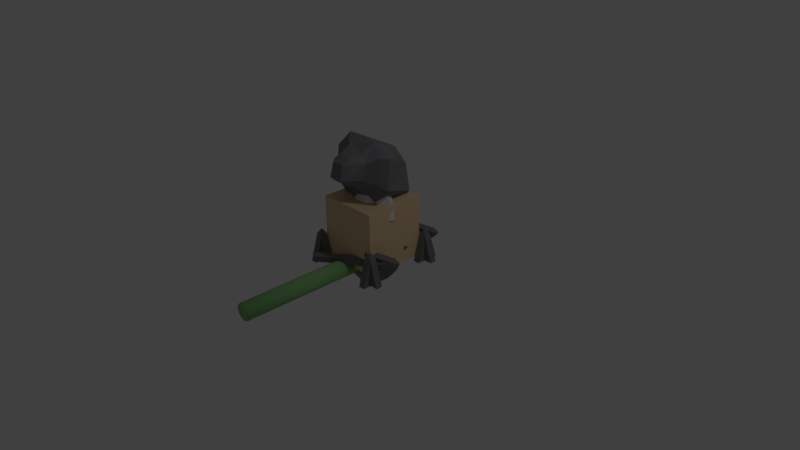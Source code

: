# Source: EditorItems.blend  (saved by Blender 2.77.0; exported with 4.5.12 LTS)
import bpy
from mathutils import Matrix  # noqa: F401  (used for matrix-valued properties, if any)

bpy.ops.wm.read_factory_settings(use_empty=True)
scene = bpy.context.scene
scene.name = 'Scene'

# ---- collections
col_collection_1 = bpy.data.collections.new('Collection 1'); scene.collection.children.link(col_collection_1)

# ---- materials (node trees are filled in below, after node groups)
mat_box = bpy.data.materials.new('Box')
mat_box.alpha_threshold = 0.0
mat_box.use_transparent_shadow = False
mat_box.diffuse_color = (0.8, 0.5829, 0.3524, 1.0)
mat_box.roughness = 0.5
mat_box.specular_intensity = 0.0625
mat_spiketrap = bpy.data.materials.new('SpikeTrap')
mat_spiketrap.alpha_threshold = 0.0
mat_spiketrap.use_transparent_shadow = False
mat_spiketrap.diffuse_color = (0.1853, 0.1853, 0.1853, 1.0)
mat_spiketrap.roughness = 0.5
mat_spiketrap.specular_intensity = 0.0
mat_boss = bpy.data.materials.new('Boss')
mat_boss.alpha_threshold = 0.0
mat_boss.use_transparent_shadow = False
mat_boss.diffuse_color = (0.2022, 0.2041, 0.2174, 1.0)
mat_boss.roughness = 0.5
mat_boss.specular_intensity = 0.0
mat_player = bpy.data.materials.new('Player')
mat_player.alpha_threshold = 0.0
mat_player.use_transparent_shadow = False
mat_player.roughness = 0.5
mat_player.specular_intensity = 0.0
mat_connector = bpy.data.materials.new('Connector')
mat_connector.alpha_threshold = 0.0
mat_connector.use_transparent_shadow = False
mat_connector.diffuse_color = (0.2519, 0.5385, 0.2071, 1.0)
mat_connector.roughness = 0.5
mat_connector.specular_intensity = 0.0
mat_node = bpy.data.materials.new('Node')
mat_node.alpha_threshold = 0.0
mat_node.use_transparent_shadow = False
mat_node.diffuse_color = (0.1853, 0.1853, 0.1853, 1.0)
mat_node.roughness = 0.5
mat_node.specular_intensity = 0.0

# ---- material node trees

# ---- world
world_world = bpy.data.worlds.new('World'); scene.world = world_world
world_world.color = (0.05088, 0.05088, 0.05088)
world_world.use_sun_shadow = False
world_world.sun_shadow_jitter_overblur = 0.0
world_world.cycles.sampling_method = 'MANUAL'

# ---- cameras
cam_camera = bpy.data.cameras.new('Camera')
cam_camera.clip_end = 100.0
cam_camera.lens = 35.0
cam_camera.sensor_width = 32.0
cam_camera.sensor_height = 18.0
cam_camera.ortho_scale = 7.314
cam_camera.dof.focus_distance = 0.0
cam_camera.dof.aperture_fstop = 128.0

# ---- lights
light_lamp = bpy.data.lights.new('Lamp', 'POINT')
light_lamp.transmission_factor = 0.0
light_lamp.cutoff_distance = 30.0
light_lamp.energy = 100.0
light_lamp.shadow_buffer_clip_start = 1.001
light_lamp.shadow_soft_size = 0.1
light_lamp.shadow_maximum_resolution = 0.006
light_lamp.use_absolute_resolution = True

# ---- meshes
me_cube_004 = bpy.data.meshes.new('Cube.004')
me_cube_004.from_pydata([(-0.4133, 2.98e-08, -0.4133), (-0.4133, 2.98e-08, 0.4133), (-0.4133, 0.8266, -0.4133), (-0.4133, 0.8266, 0.4133), (0.4133, 2.98e-08, -0.4133), (0.4133, 2.98e-08, 0.4133), (0.4133, 0.8266, -0.4133), (0.4133, 0.8266, 0.4133)], [], [(1, 3, 2, 0), (3, 7, 6, 2), (7, 5, 4, 6), (5, 1, 0, 4), (0, 2, 6, 4), (5, 7, 3, 1)])
me_cube_004.materials.append(mat_box)
me_cube_004.use_remesh_preserve_volume = False
me_cube_004.use_remesh_preserve_attributes = False
me_cube_004.use_mirror_vertex_groups = False
me_cube_004.update()
me_cube_003 = bpy.data.meshes.new('Cube.003')
me_cube_003.from_pydata([(0.06585, 0.1784, 0.02944), (0.3945, 0.2219, -0.1074), (0.03067, 0.1972, -0.04903), (0.3593, 0.2407, -0.1859), (0.06819, 0.09308, 0.007947), (0.3969, 0.1366, -0.1289), (0.03302, 0.1119, -0.07053), (0.3617, 0.1554, -0.2074), (0.07112, -0.01359, -0.01892), (0.03595, 0.00521, -0.0974), (-0.0133, 0.2207, -0.1471), (-0.01095, 0.1354, -0.1686), (0.06292, 0.2851, 0.05631), (0.02774, 0.3039, -0.02216), (0.1098, 0.1549, 0.1275), (0.1122, 0.06957, 0.106), (0.4433, 0.1973, -0.1846), (-0.6554, 0.1064, 0.2367), (-0.6202, 0.08757, 0.3152), (-0.6531, 0.02104, 0.2152), (-0.6179, 0.002238, 0.2937), (0.3361, 0.1918, 0.415), (0.6648, 0.2353, 0.2781), (0.3009, 0.2106, 0.3365), (0.6296, 0.2541, 0.1996), (0.3384, 0.1065, 0.3935), (0.6671, 0.15, 0.2566), (0.3033, 0.1253, 0.315), (0.6319, 0.1688, 0.1781), (0.3414, -0.0001806, 0.3666), (0.3062, 0.01862, 0.2882), (0.2569, 0.2341, 0.2384), (0.2593, 0.1488, 0.2169), (0.3332, 0.2985, 0.4419), (0.298, 0.3173, 0.3634), (0.3801, 0.1683, 0.5131), (0.3824, 0.08298, 0.4916), (0.7135, 0.2107, 0.201), (-0.3852, 0.1198, 0.6223), (-0.35, 0.101, 0.7008), (-0.3828, 0.03445, 0.6008), (-0.3476, 0.01565, 0.6793), (0.05873, 0.1781, -0.5325), (0.3874, 0.2216, -0.6694), (0.02356, 0.1969, -0.611), (0.3522, 0.2404, -0.7479), (0.06108, 0.09272, -0.554), (0.3898, 0.1362, -0.6909), (0.0259, 0.1115, -0.6325), (0.3546, 0.155, -0.7693), (0.06401, -0.01395, -0.5808), (0.02883, 0.004857, -0.6593), (-0.02041, 0.2204, -0.7091), (-0.01807, 0.135, -0.7306), (0.0558, 0.2847, -0.5056), (0.02063, 0.3035, -0.5841), (0.1027, 0.1546, -0.4344), (0.105, 0.06922, -0.4559), (0.4361, 0.1969, -0.7465), (-0.6625, 0.106, -0.3252), (-0.6273, 0.08722, -0.2467), (-0.6602, 0.02069, -0.3467), (-0.625, 0.001885, -0.2682)], [], [(12, 0, 1), (2, 13, 3), (10, 2, 3), (6, 11, 7), (4, 6, 9, 8), (6, 2, 10, 11), (2, 0, 12, 13), (0, 4, 15, 14), (0, 14, 1), (15, 4, 5), (4, 8, 5), (7, 9, 6), (7, 5, 8, 9), (5, 1, 14, 15), (1, 3, 13, 12), (10, 3, 7, 11), (5, 7, 16), (7, 3, 16), (3, 1, 16), (1, 5, 16), (6, 4, 20, 19), (18, 17, 19, 20), (0, 2, 17, 18), (4, 0, 18, 20), (2, 6, 19, 17), (33, 21, 22), (23, 34, 24), (31, 23, 24), (27, 32, 28), (25, 27, 30, 29), (27, 23, 31, 32), (23, 21, 33, 34), (21, 25, 36, 35), (21, 35, 22), (36, 25, 26), (25, 29, 26), (28, 30, 27), (28, 26, 29, 30), (26, 22, 35, 36), (22, 24, 34, 33), (31, 24, 28, 32), (26, 28, 37), (28, 24, 37), (24, 22, 37), (22, 26, 37), (27, 25, 41, 40), (39, 38, 40, 41), (21, 23, 38, 39), (25, 21, 39, 41), (23, 27, 40, 38), (54, 42, 43), (44, 55, 45), (52, 44, 45), (48, 53, 49), (46, 48, 51, 50), (48, 44, 52, 53), (44, 42, 54, 55), (42, 46, 57, 56), (42, 56, 43), (57, 46, 47), (46, 50, 47), (49, 51, 48), (49, 47, 50, 51), (47, 43, 56, 57), (43, 45, 55, 54), (52, 45, 49, 53), (47, 49, 58), (49, 45, 58), (45, 43, 58), (43, 47, 58), (48, 46, 62, 61), (60, 59, 61, 62), (42, 44, 59, 60), (46, 42, 60, 62), (44, 48, 61, 59)])
me_cube_003.materials.append(mat_spiketrap)
me_cube_003.use_remesh_preserve_volume = False
me_cube_003.use_remesh_preserve_attributes = False
me_cube_003.use_mirror_vertex_groups = False
me_cube_003.update()
me_cube_002 = bpy.data.meshes.new('Cube.002')
me_cube_002.from_pydata([(0.1864, 1.173, 0.2923), (0.07942, 1.053, 0.2988), (0.2354, 1.41, 0.276), (0.1457, 1.492, 0.2508), (-0.2074, 1.185, 0.2896), (-0.1757, 1.036, 0.2959), (-0.2241, 1.449, 0.2418), (-0.1427, 1.529, 0.2141), (-0.08237, 1.227, 0.5787), (-0.1538, 1.227, 0.5019), (-0.08254, 1.156, 0.5018), (-0.08237, 1.407, 0.5247), (-0.08237, 1.478, 0.4042), (-0.1538, 1.407, 0.4437), (-0.292, 0.8804, -0.3251), (-0.3636, 0.8001, 0.1091), (-0.4504, 1.006, 0.18), (-0.3511, 1.592, 0.01518), (-0.3271, 1.443, -0.2085), (-0.5012, 1.395, 0.09195), (0.09707, 1.227, 0.5787), (0.0969, 1.156, 0.5018), (0.1685, 1.227, 0.5019), (0.09707, 1.478, 0.4042), (0.09707, 1.407, 0.5247), (0.1685, 1.407, 0.4437), (0.4277, 1.061, 0.1235), (0.1548, 0.794, 0.1297), (0.2782, 0.8649, -0.3778), (0.1484, 1.595, 0.05838), (0.4215, 1.452, 0.07277), (0.1895, 1.48, -0.2182), (-0.2341, 0.7006, -0.2743), (0.1676, 0.6897, -0.3114), (0.1387, 1.569, 0.1133), (-0.3897, 1.416, 0.1852), (-0.2277, 0.9186, 0.2104), (0.3366, 1.126, 0.19), (-0.2814, 1.567, 0.1024), (-0.3304, 1.074, 0.2588), (0.3403, 1.459, 0.1516), (0.1044, 0.9177, 0.1624), (-0.2498, 0.5786, -0.2045), (0.1519, 0.5677, -0.2416), (0.2177, 1.221, -0.3785), (-0.3228, 1.217, -0.3501), (-0.2623, 0.6799, 0.01316), (-0.1898, 0.6724, 0.08238), (-0.3175, 0.7383, 0.09967), (0.01576, 0.6673, 0.06315), (0.111, 0.6705, -0.02227), (0.1255, 0.7301, 0.09293), (-0.1967, 0.5225, 0.08121), (-0.2724, 0.4794, 0.01151), (0.008931, 0.5175, 0.06197), (0.1028, 0.4699, -0.02367)], [], [(36, 15, 27, 41), (2, 25, 22, 0), (13, 6, 4, 9), (34, 29, 17, 38), (24, 11, 8, 20), (18, 31, 44, 45), (8, 9, 10), (11, 12, 13), (14, 15, 16), (17, 18, 19), (20, 21, 22), (23, 24, 25), (26, 27, 28), (29, 30, 31), (8, 11, 13, 9), (38, 17, 19, 35), (18, 45, 16, 19), (5, 10, 9, 4), (17, 29, 31, 18), (30, 26, 44, 31), (14, 28, 33, 32), (3, 23, 25, 2), (24, 20, 22, 25), (41, 27, 26, 37), (23, 12, 11, 24), (10, 21, 20, 8), (35, 19, 16, 39), (21, 1, 0, 22), (34, 3, 2, 40), (36, 5, 4, 39), (12, 7, 6, 13), (23, 3, 7, 12), (40, 2, 0, 37), (10, 5, 1, 21), (28, 27, 51, 50, 33), (33, 50, 55, 43), (49, 47, 52, 54), (15, 14, 32, 46, 48), (30, 40, 37, 26), (15, 36, 39, 16), (29, 34, 40, 30), (6, 35, 39, 4), (1, 41, 37, 0), (7, 38, 35, 6), (3, 34, 38, 7), (5, 36, 41, 1), (27, 15, 48, 47, 49, 51), (32, 33, 43, 42), (55, 53, 42, 43), (45, 44, 28, 14), (44, 26, 28), (16, 45, 14), (46, 47, 48), (49, 50, 51), (54, 52, 53, 55), (46, 53, 52, 47), (55, 50, 49, 54), (46, 32, 42, 53)])
me_cube_002.materials.append(mat_boss)
me_cube_002.use_remesh_preserve_volume = False
me_cube_002.use_remesh_preserve_attributes = False
me_cube_002.use_mirror_vertex_groups = False
me_cube_002.update()
me_cube = bpy.data.meshes.new('Cube')
me_cube.from_pydata([(-0.06358, 0.9977, -0.04467), (0.008058, 0.8779, 0.01006), (-0.136, 1.006, 0.09095), (-0.06431, 0.8895, 0.1454), (-0.1724, 0.9084, -0.0896), (-0.1008, 0.7923, -0.01392), (-0.2448, 0.9302, 0.03995), (-0.1732, 0.8209, 0.1214), (0.1139, 0.3505, 0.2414), (0.05127, 0.5186, 0.1872), (0.07867, 0.2931, 0.05479), (0.01764, 0.4568, 0.000274), (0.3019, 0.3971, 0.1926), (0.2381, 0.5686, 0.1371), (0.2665, 0.34, 0.005577), (0.2045, 0.5067, -0.04986), (0.08684, 0.1285, 0.1126), (0.1165, 0.1811, 0.3011), (0.2819, 0.1514, 0.07575), (0.3118, 0.203, 0.2656), (0.1319, -0.02566, 0.125), (0.1736, -0.02566, 0.3196), (0.3253, -0.02566, 0.0813), (0.367, -0.02566, 0.2759), (-0.1035, 0.3487, -0.1145), (-0.03682, 0.5169, -0.06545), (-0.05373, 0.2913, 0.06875), (0.0114, 0.455, 0.1183), (-0.2871, 0.3953, -0.05114), (-0.2191, 0.5668, -0.0007884), (-0.2371, 0.3382, 0.1326), (-0.1709, 0.505, 0.183), (-0.06641, 0.1267, 0.01179), (-0.1107, 0.1793, -0.1738), (-0.258, 0.1497, 0.06383), (-0.3027, 0.2013, -0.1231), (-0.1123, -0.02742, 0.002967), (-0.1692, -0.02742, -0.1877), (-0.3017, -0.02742, 0.06171), (-0.3586, -0.02742, -0.129), (-0.07084, 0.5615, 0.2088), (-0.1515, 0.5615, 0.1282), (-0.07084, 0.4378, 0.1282), (-0.07084, 0.8418, 0.2088), (-0.07084, 0.9655, 0.1282), (-0.1515, 0.8418, 0.1282), (-0.07084, 0.5615, -0.1351), (-0.07084, 0.4378, -0.05446), (-0.1515, 0.5615, -0.05446), (-0.07084, 0.9655, -0.05446), (-0.07084, 0.8418, -0.1351), (-0.1515, 0.8418, -0.05446), (0.1118, 0.5615, 0.2088), (0.1118, 0.4378, 0.1282), (0.1924, 0.5615, 0.1282), (0.1118, 0.9655, 0.1282), (0.1118, 0.8418, 0.2088), (0.1924, 0.8418, 0.1282), (0.1924, 0.5615, -0.05446), (0.1118, 0.4378, -0.05446), (0.1118, 0.5615, -0.1351), (0.1118, 0.9655, -0.05446), (0.1924, 0.8418, -0.05446), (0.1118, 0.8418, -0.1351), (0.1459, 1.328, -0.081), (0.1851, 1.268, -0.081), (0.1459, 1.268, -0.1202), (0.1459, 1.037, -0.081), (0.1459, 1.097, -0.1202), (0.1851, 1.097, -0.081), (0.1851, 1.268, 0.1322), (0.1459, 1.328, 0.1322), (0.1459, 1.268, 0.1715), (0.1459, 1.037, 0.1322), (0.1851, 1.097, 0.1322), (0.1459, 1.097, 0.1715), (-0.06733, 1.268, -0.1202), (-0.1065, 1.268, -0.081), (-0.06733, 1.328, -0.081), (-0.06733, 1.097, -0.1202), (-0.06733, 1.037, -0.081), (-0.1065, 1.097, -0.081), (-0.06733, 1.328, 0.1322), (-0.1065, 1.268, 0.1322), (-0.06733, 1.268, 0.1715), (-0.06733, 1.037, 0.1322), (-0.06733, 1.097, 0.1715), (-0.1065, 1.097, 0.1322), (-0.2968, 0.7318, 0.146), (-0.3441, 0.7959, 0.02261), (-0.1911, 0.6825, 0.04684), (-0.2629, 0.7479, -0.07362), (-0.3082, 0.6232, 0.17), (-0.3767, 0.6647, 0.04438), (-0.2043, 0.5523, 0.08993), (-0.2729, 0.5939, -0.03572), (0.135, 0.9977, -0.04467), (0.06337, 0.8779, 0.01006), (0.2074, 1.006, 0.09095), (0.1357, 0.8895, 0.1454), (0.2439, 0.9084, -0.0896), (0.1722, 0.7923, -0.01392), (0.3162, 0.9302, 0.03995), (0.2446, 0.8209, 0.1214), (0.3683, 0.7318, 0.146), (0.4156, 0.7959, 0.02261), (0.2626, 0.6825, 0.04684), (0.3343, 0.7479, -0.07362), (0.3796, 0.6232, 0.17), (0.4482, 0.6647, 0.04438), (0.2758, 0.5523, 0.08993), (0.3443, 0.5939, -0.03572)], [], [(42, 47, 59, 53), (62, 57, 54, 58), (6, 4, 91, 89), (55, 61, 49, 44), (56, 43, 40, 52), (50, 63, 60, 46), (9, 11, 10, 8), (11, 15, 14, 10), (15, 13, 12, 14), (13, 9, 8, 12), (12, 8, 17, 19), (13, 15, 11, 9), (16, 18, 22, 20), (14, 12, 19, 18), (8, 10, 16, 17), (10, 14, 18, 16), (21, 20, 22, 23), (18, 19, 23, 22), (17, 16, 20, 21), (19, 17, 21, 23), (25, 27, 26, 24), (27, 31, 30, 26), (31, 29, 28, 30), (29, 25, 24, 28), (28, 24, 33, 35), (29, 31, 27, 25), (32, 34, 38, 36), (30, 28, 35, 34), (24, 26, 32, 33), (26, 30, 34, 32), (37, 36, 38, 39), (34, 35, 39, 38), (33, 32, 36, 37), (35, 33, 37, 39), (40, 41, 42), (43, 44, 45), (46, 47, 48), (49, 50, 51), (52, 53, 54), (55, 56, 57), (58, 59, 60), (61, 62, 63), (40, 43, 45, 41), (44, 49, 51, 45), (50, 46, 48, 51), (47, 42, 41, 48), (49, 61, 63, 50), (62, 58, 60, 63), (59, 47, 46, 60), (61, 55, 57, 62), (56, 52, 54, 57), (53, 59, 58, 54), (55, 44, 43, 56), (42, 53, 52, 40), (45, 51, 48, 41), (65, 70, 74, 69), (85, 80, 67, 73), (83, 77, 81, 87), (72, 84, 86, 75), (76, 66, 68, 79), (64, 65, 66), (67, 68, 69), (70, 71, 72), (73, 74, 75), (76, 77, 78), (79, 80, 81), (82, 83, 84), (85, 86, 87), (85, 73, 75, 86), (72, 75, 74, 70), (67, 80, 79, 68), (71, 82, 84, 72), (78, 64, 66, 76), (86, 84, 83, 87), (65, 69, 68, 66), (82, 78, 77, 83), (80, 85, 87, 81), (76, 79, 81, 77), (64, 71, 70, 65), (73, 67, 69, 74), (71, 64, 78, 82), (4, 0, 1, 5), (0, 2, 3, 1), (2, 6, 7, 3), (7, 5, 1, 3), (2, 0, 4, 6), (89, 91, 95, 93), (4, 5, 90, 91), (5, 7, 88, 90), (7, 6, 89, 88), (93, 95, 94, 92), (88, 89, 93, 92), (91, 90, 94, 95), (90, 88, 92, 94), (102, 105, 107, 100), (100, 101, 97, 96), (96, 97, 99, 98), (98, 99, 103, 102), (103, 99, 97, 101), (98, 102, 100, 96), (105, 109, 111, 107), (100, 107, 106, 101), (101, 106, 104, 103), (103, 104, 105, 102), (109, 108, 110, 111), (104, 108, 109, 105), (107, 111, 110, 106), (106, 110, 108, 104)])
me_cube.materials.append(mat_player)
me_cube.use_remesh_preserve_volume = False
me_cube.use_remesh_preserve_attributes = False
me_cube.use_mirror_vertex_groups = False
me_cube.update()
me_cylinder = bpy.data.meshes.new('Cylinder')
me_cylinder.from_pydata([(-3.346e-09, 0.1152, 2.0), (-3.346e-09, 0.1152, -1.086e-08), (0.05762, 0.09981, 2.0), (0.05762, 0.09981, -9.405e-09), (0.09981, 0.05762, 2.0), (0.09981, 0.05762, -5.43e-09), (0.1152, 5.814e-08, 2.0), (0.1152, -5.447e-08, 5.133e-15), (0.09981, -0.05762, 2.0), (0.09981, -0.05762, 5.43e-09), (0.05762, -0.09981, 2.0), (0.05762, -0.09981, 9.405e-09), (1.406e-08, -0.1152, 2.0), (1.406e-08, -0.1152, 1.086e-08), (-0.05762, -0.09981, 2.0), (-0.05762, -0.09981, 9.405e-09), (-0.09981, -0.05762, 2.0), (-0.09981, -0.05762, 5.43e-09), (-0.1152, 9.599e-09, 2.0), (-0.1152, -1.03e-07, 9.707e-15), (-0.09981, 0.05762, 2.0), (-0.09981, 0.05762, -5.43e-09), (-0.05762, 0.09981, 2.0), (-0.05762, 0.09981, -9.405e-09)], [], [(0, 2, 3, 1), (2, 4, 5, 3), (4, 6, 7, 5), (6, 8, 9, 7), (8, 10, 11, 9), (10, 12, 13, 11), (12, 14, 15, 13), (14, 16, 17, 15), (16, 18, 19, 17), (18, 20, 21, 19), (3, 5, 7, 9, 11, 13, 15, 17, 19, 21, 23, 1), (20, 22, 23, 21), (22, 0, 1, 23), (0, 22, 20, 18, 16, 14, 12, 10, 8, 6, 4, 2)])
me_cylinder.polygons.foreach_set('use_smooth', [True] * 14)
me_cylinder.materials.append(mat_connector)
me_cylinder.use_remesh_preserve_volume = False
me_cylinder.use_remesh_preserve_attributes = False
me_cylinder.use_mirror_vertex_groups = False
me_cylinder.update()
me_sphere = bpy.data.meshes.new('Sphere')
me_sphere.from_pydata([(0.3004, 0.1735, 0.09296), (0.311, 0.1796, 5.579e-08), (0.3004, 0.1735, -0.09296), (0.2694, 0.1555, -0.1796), (0.2199, 0.127, -0.254), (0.1555, 0.08979, -0.311), (0.0805, 0.04648, -0.3469), (0.04648, 0.0805, -0.3469), (0.08979, 0.1555, -0.311), (0.127, 0.2199, -0.254), (0.1555, 0.2694, -0.1796), (0.1735, 0.3004, -0.09296), (0.1796, 0.311, 5.579e-08), (0.1735, 0.3004, 0.09296), (0.1555, 0.2694, 0.1796), (0.127, 0.2199, 0.254), (0.08979, 0.1555, 0.311), (0.04648, 0.0805, 0.3469), (-4.183e-07, -1.072e-07, 0.3592), (-3.53e-07, 0.09296, 0.3469), (-3.45e-07, 0.1796, 0.311), (-3.45e-07, 0.254, 0.254), (-3.45e-07, 0.311, 0.1796), (-3.343e-07, 0.3469, 0.09296), (-3.45e-07, 0.3592, 5.579e-08), (-3.557e-07, 0.3469, -0.09296), (-3.45e-07, 0.311, -0.1796), (-3.45e-07, 0.254, -0.254), (-3.396e-07, 0.1796, -0.311), (-3.477e-07, 0.09296, -0.3469), (-3.484e-07, 1.391e-08, -0.3592), (-0.04648, 0.0805, -0.3469), (-0.08979, 0.1555, -0.311), (-0.127, 0.2199, -0.254), (-0.1555, 0.2694, -0.1796), (-0.1735, 0.3004, -0.09296), (-0.1796, 0.311, 5.579e-08), (-0.1735, 0.3004, 0.09296), (-0.1555, 0.2694, 0.1796), (-0.127, 0.2199, 0.254), (-0.08979, 0.1555, 0.311), (-0.04648, 0.0805, 0.3469), (-0.0805, 0.04648, 0.3469), (-0.1555, 0.08979, 0.311), (-0.2199, 0.127, 0.254), (-0.2694, 0.1555, 0.1796), (-0.3004, 0.1735, 0.09296), (-0.311, 0.1796, 5.579e-08), (-0.3004, 0.1735, -0.09296), (-0.2694, 0.1555, -0.1796), (-0.2199, 0.127, -0.254), (-0.1555, 0.08979, -0.311), (-0.0805, 0.04648, -0.3469), (-0.09296, 1.391e-08, -0.3469), (-0.1796, 1.391e-08, -0.311), (-0.254, 1.391e-08, -0.254), (-0.311, 1.391e-08, -0.1796), (-0.3469, 1.391e-08, -0.09296), (-0.3592, 1.391e-08, 5.579e-08), (-0.3469, 1.391e-08, 0.09296), (-0.311, 1.391e-08, 0.1796), (-0.254, 1.391e-08, 0.254), (-0.1796, 1.391e-08, 0.311), (-0.09296, 1.391e-08, 0.3469), (0.2694, 0.1555, 0.1796), (0.2199, 0.127, 0.254), (0.1555, 0.08979, 0.311), (0.0805, 0.04648, 0.3469), (0.3469, -2.499e-09, 0.09296), (0.3592, -1.32e-08, 5.579e-08), (0.3469, -2.499e-09, -0.09296), (0.311, -2.499e-09, -0.1796), (0.254, -2.499e-09, -0.254), (0.1796, -7.85e-09, -0.311), (0.09296, 1.623e-08, -0.3469), (0.311, 8.205e-09, 0.1796), (0.254, -1.32e-08, 0.254), (0.1796, 2.853e-09, 0.311), (0.09296, 1.623e-08, 0.3469), (0.3004, -0.1735, 0.09296), (0.311, -0.1796, 5.579e-08), (0.3004, -0.1735, -0.09296), (0.2694, -0.1555, -0.1796), (0.2199, -0.127, -0.254), (0.1555, -0.08979, -0.311), (0.0805, -0.04648, -0.3469), (0.2694, -0.1555, 0.1796), (0.2199, -0.127, 0.254), (0.1555, -0.08979, 0.311), (0.0805, -0.04648, 0.3469), (0.1735, -0.3004, 0.09296), (0.1796, -0.311, 5.579e-08), (0.1735, -0.3004, -0.09296), (0.1555, -0.2694, -0.1796), (0.127, -0.2199, -0.254), (0.08979, -0.1555, -0.311), (0.04648, -0.0805, -0.3469), (0.1555, -0.2694, 0.1796), (0.127, -0.2199, 0.254), (0.08979, -0.1555, 0.311), (0.04648, -0.0805, 0.3469), (-3.771e-07, -0.3469, 0.09296), (-4.092e-07, -0.3592, 5.579e-08), (-3.771e-07, -0.3469, -0.09296), (-3.771e-07, -0.311, -0.1796), (-3.557e-07, -0.254, -0.254), (-3.878e-07, -0.1796, -0.311), (-3.53e-07, -0.09296, -0.3469), (-3.664e-07, -0.311, 0.1796), (-3.985e-07, -0.254, 0.254), (-3.717e-07, -0.1796, 0.311), (-3.557e-07, -0.09296, 0.3469), (-0.1735, -0.3004, 0.09296), (-0.1796, -0.311, 5.579e-08), (-0.1735, -0.3004, -0.09296), (-0.1555, -0.2694, -0.1796), (-0.127, -0.2199, -0.254), (-0.08979, -0.1555, -0.311), (-0.04648, -0.0805, -0.3469), (-0.1555, -0.2694, 0.1796), (-0.127, -0.2199, 0.254), (-0.08979, -0.1555, 0.311), (-0.04648, -0.0805, 0.3469), (-0.3004, -0.1735, 0.09296), (-0.311, -0.1796, 5.579e-08), (-0.3004, -0.1735, -0.09296), (-0.2694, -0.1555, -0.1796), (-0.2199, -0.127, -0.254), (-0.1555, -0.08979, -0.311), (-0.0805, -0.04648, -0.3469), (-0.2694, -0.1555, 0.1796), (-0.2199, -0.127, 0.254), (-0.1555, -0.08979, 0.311), (-0.0805, -0.04648, 0.3469)], [], [(64, 65, 76, 75), (5, 4, 72, 73), (30, 6, 74), (67, 18, 78), (2, 1, 69, 70), (4, 3, 71, 72), (10, 11, 2, 3), (14, 15, 65, 64), (16, 17, 67, 66), (30, 7, 6), (13, 14, 64, 0), (17, 18, 67), (7, 8, 5, 6), (11, 12, 1, 2), (8, 9, 4, 5), (9, 10, 3, 4), (15, 16, 66, 65), (12, 13, 0, 1), (26, 25, 11, 10), (27, 26, 10, 9), (21, 20, 16, 15), (29, 28, 8, 7), (23, 22, 14, 13), (25, 24, 12, 11), (30, 29, 7), (20, 19, 17, 16), (19, 18, 17), (24, 23, 13, 12), (22, 21, 15, 14), (28, 27, 9, 8), (35, 36, 24, 25), (39, 40, 20, 21), (40, 41, 19, 20), (41, 18, 19), (36, 37, 23, 24), (32, 33, 27, 28), (47, 46, 37, 36), (34, 35, 25, 26), (49, 48, 35, 34), (42, 18, 41), (45, 44, 39, 38), (33, 34, 26, 27), (51, 50, 33, 32), (31, 32, 28, 29), (30, 52, 31), (44, 43, 40, 39), (48, 47, 36, 35), (52, 51, 32, 31), (30, 53, 52), (43, 42, 41, 40), (50, 49, 34, 33), (37, 38, 22, 23), (58, 59, 46, 47), (46, 45, 38, 37), (59, 60, 45, 46), (60, 61, 44, 45), (56, 57, 48, 49), (63, 18, 42), (53, 54, 51, 52), (38, 39, 21, 22), (54, 55, 50, 51), (30, 31, 29), (57, 58, 47, 48), (62, 63, 42, 43), (61, 62, 43, 44), (55, 56, 49, 50), (1, 0, 68, 69), (66, 67, 78, 77), (6, 5, 73, 74), (3, 2, 70, 71), (65, 66, 77, 76), (0, 64, 75, 68), (70, 69, 80, 81), (72, 71, 82, 83), (77, 78, 89, 88), (68, 75, 86, 79), (71, 70, 81, 82), (74, 73, 84, 85), (76, 77, 88, 87), (75, 76, 87, 86), (30, 74, 85), (69, 68, 79, 80), (78, 18, 89), (73, 72, 83, 84), (87, 88, 99, 98), (86, 87, 98, 97), (89, 18, 100), (85, 84, 95, 96), (84, 83, 94, 95), (80, 79, 90, 91), (81, 80, 91, 92), (83, 82, 93, 94), (79, 86, 97, 90), (30, 85, 96), (82, 81, 92, 93), (88, 89, 100, 99), (90, 97, 108, 101), (30, 96, 107), (93, 92, 103, 104), (99, 100, 111, 110), (98, 99, 110, 109), (97, 98, 109, 108), (100, 18, 111), (96, 95, 106, 107), (95, 94, 105, 106), (91, 90, 101, 102), (92, 91, 102, 103), (94, 93, 104, 105), (106, 105, 116, 117), (102, 101, 112, 113), (103, 102, 113, 114), (105, 104, 115, 116), (101, 108, 119, 112), (30, 107, 118), (104, 103, 114, 115), (110, 111, 122, 121), (109, 110, 121, 120), (108, 109, 120, 119), (111, 18, 122), (107, 106, 117, 118), (121, 122, 133, 132), (120, 121, 132, 131), (119, 120, 131, 130), (122, 18, 133), (118, 117, 128, 129), (117, 116, 127, 128), (113, 112, 123, 124), (114, 113, 124, 125), (116, 115, 126, 127), (112, 119, 130, 123), (30, 118, 129), (115, 114, 125, 126), (127, 126, 56, 55), (123, 130, 60, 59), (30, 129, 53), (126, 125, 57, 56), (132, 133, 63, 62), (131, 132, 62, 61), (130, 131, 61, 60), (133, 18, 63), (129, 128, 54, 53), (128, 127, 55, 54), (124, 123, 59, 58), (125, 124, 58, 57)])
me_sphere.polygons.foreach_set('use_smooth', [True] * 144)
me_sphere.materials.append(mat_node)
me_sphere.use_remesh_preserve_volume = False
me_sphere.use_remesh_preserve_attributes = False
me_sphere.use_mirror_vertex_groups = False
me_sphere.update()
me_cube_001 = bpy.data.meshes.new('Cube.001')
me_cube_001.from_pydata([(-0.5032, -0.05531, 0.5051), (-0.5032, 0.3034, 0.5051), (-0.5032, -0.05531, 0.417), (-0.5032, 0.3034, 0.417), (-0.4152, -0.05531, 0.5051), (-0.4152, 0.3034, 0.5051), (-0.4152, -0.05531, 0.417), (-0.4152, 0.3034, 0.417), (-0.3051, -0.05531, 0.5051), (-0.3051, -0.05531, 0.417), (-0.5032, -0.05531, 0.307), (-0.4152, -0.05531, 0.307), (-0.6133, -0.05531, 0.5051), (-0.6133, -0.05531, 0.417), (-0.5032, -0.05531, 0.6151), (-0.4152, -0.05531, 0.6151), (-0.4592, 0.3745, 0.4611), (0.4211, -0.05531, 0.5051), (0.4211, 0.3034, 0.5051), (0.4211, -0.05531, 0.417), (0.4211, 0.3034, 0.417), (0.5092, -0.05531, 0.5051), (0.5092, 0.3034, 0.5051), (0.5092, -0.05531, 0.417), (0.5092, 0.3034, 0.417), (0.6192, -0.05531, 0.5051), (0.6192, -0.05531, 0.417), (0.4211, -0.05531, 0.307), (0.5092, -0.05531, 0.307), (0.3111, -0.05531, 0.5051), (0.3111, -0.05531, 0.417), (0.4211, -0.05531, 0.6151), (0.5092, -0.05531, 0.6151), (0.4651, 0.3745, 0.4611), (-0.5032, -0.05531, -0.4193), (-0.5032, 0.3034, -0.4193), (-0.5032, -0.05531, -0.5073), (-0.5032, 0.3034, -0.5073), (-0.4152, -0.05531, -0.4193), (-0.4152, 0.3034, -0.4193), (-0.4152, -0.05531, -0.5073), (-0.4152, 0.3034, -0.5073), (-0.3051, -0.05531, -0.4193), (-0.3051, -0.05531, -0.5073), (-0.5032, -0.05531, -0.6173), (-0.4152, -0.05531, -0.6173), (-0.6133, -0.05531, -0.4193), (-0.6133, -0.05531, -0.5073), (-0.5032, -0.05531, -0.3092), (-0.4152, -0.05531, -0.3092), (-0.4592, 0.3745, -0.4633), (0.4211, -0.05531, -0.4193), (0.4211, 0.3034, -0.4193), (0.4211, -0.05531, -0.5073), (0.4211, 0.3034, -0.5073), (0.5092, -0.05531, -0.4193), (0.5092, 0.3034, -0.4193), (0.5092, -0.05531, -0.5073), (0.5092, 0.3034, -0.5073), (0.6192, -0.05531, -0.4193), (0.6192, -0.05531, -0.5073), (0.4211, -0.05531, -0.6173), (0.5092, -0.05531, -0.6173), (0.3111, -0.05531, -0.4193), (0.3111, -0.05531, -0.5073), (0.4211, -0.05531, -0.3092), (0.5092, -0.05531, -0.3092), (0.4651, 0.3745, -0.4633)], [], [(12, 0, 1), (2, 13, 3), (10, 2, 3), (6, 11, 7), (0, 2, 6, 4), (4, 6, 9, 8), (6, 2, 10, 11), (2, 0, 12, 13), (0, 4, 15, 14), (0, 14, 1), (15, 4, 5), (4, 8, 5), (7, 9, 6), (7, 5, 8, 9), (5, 1, 14, 15), (1, 3, 13, 12), (10, 3, 7, 11), (5, 7, 16), (7, 3, 16), (3, 1, 16), (1, 5, 16), (29, 17, 18), (19, 30, 20), (27, 19, 20), (23, 28, 24), (17, 19, 23, 21), (21, 23, 26, 25), (23, 19, 27, 28), (19, 17, 29, 30), (17, 21, 32, 31), (17, 31, 18), (32, 21, 22), (21, 25, 22), (24, 26, 23), (24, 22, 25, 26), (22, 18, 31, 32), (18, 20, 30, 29), (27, 20, 24, 28), (22, 24, 33), (24, 20, 33), (20, 18, 33), (18, 22, 33), (46, 34, 35), (36, 47, 37), (44, 36, 37), (40, 45, 41), (34, 36, 40, 38), (38, 40, 43, 42), (40, 36, 44, 45), (36, 34, 46, 47), (34, 38, 49, 48), (34, 48, 35), (49, 38, 39), (38, 42, 39), (41, 43, 40), (41, 39, 42, 43), (39, 35, 48, 49), (35, 37, 47, 46), (44, 37, 41, 45), (39, 41, 50), (41, 37, 50), (37, 35, 50), (35, 39, 50), (63, 51, 52), (53, 64, 54), (61, 53, 54), (57, 62, 58), (51, 53, 57, 55), (55, 57, 60, 59), (57, 53, 61, 62), (53, 51, 63, 64), (51, 55, 66, 65), (51, 65, 52), (66, 55, 56), (55, 59, 56), (58, 60, 57), (58, 56, 59, 60), (56, 52, 65, 66), (52, 54, 64, 63), (61, 54, 58, 62), (56, 58, 67), (58, 54, 67), (54, 52, 67), (52, 56, 67)])
me_cube_001.materials.append(mat_spiketrap)
me_cube_001.use_remesh_preserve_volume = False
me_cube_001.use_remesh_preserve_attributes = False
me_cube_001.use_mirror_vertex_groups = False
me_cube_001.update()

# ---- objects
ob_box = bpy.data.objects.new('Box', me_cube_004)
ob_spikes = bpy.data.objects.new('Spikes', me_cube_003)
ob_boss = bpy.data.objects.new('Boss', me_cube_002)
ob_player = bpy.data.objects.new('Player', me_cube)
ob_connector = bpy.data.objects.new('Connector', me_cylinder)
ob_node = bpy.data.objects.new('Node', me_sphere)
ob_lamp = bpy.data.objects.new('Lamp', light_lamp)
ob_camera = bpy.data.objects.new('Camera', cam_camera)
ob_spiketrap = bpy.data.objects.new('SpikeTrap', me_cube_001)

# ---- transforms, parenting, visibility, modifiers, constraints
ob_box.location = (0.0, 0.0, 0.0)
ob_box.rotation_euler = (1.571, -0.0, 0.0)
ob_box.lineart.crease_threshold = 0.0
ob_spikes.location = (0.0, 0.0, 0.0)
ob_spikes.rotation_euler = (1.571, -0.0, 0.0)
ob_spikes.lineart.crease_threshold = 0.0
ob_boss.location = (0.0, 0.0, 0.0)
ob_boss.rotation_euler = (1.571, -0.0, 0.0)
ob_boss.hide_viewport = True
ob_boss.lineart.crease_threshold = 0.0
ob_player.location = (0.0, 0.0, 0.0)
ob_player.rotation_euler = (1.571, -0.0, 0.0)
ob_player.lineart.crease_threshold = 0.0
ob_connector.location = (0.0, 0.0, 0.0)
ob_connector.rotation_euler = (1.571, 0.0, 0.0)
ob_connector.lineart.crease_threshold = 0.0
ob_node.location = (0.0, 0.0, 0.0)
ob_node.lineart.crease_threshold = 0.0
ob_lamp.location = (4.076, 1.005, 5.904)
ob_lamp.rotation_euler = (0.6503, 0.05522, 1.866)
ob_lamp.lock_rotations_4d = False
ob_lamp.empty_display_type = 'ARROWS'
ob_lamp.color = (0.0, 0.0, 0.0, 0.0)
ob_lamp.lineart.crease_threshold = 0.0
ob_camera.location = (7.481, -6.508, 5.344)
ob_camera.rotation_euler = (1.109, 0.01082, 0.8149)
ob_camera.lock_rotations_4d = False
ob_camera.empty_display_type = 'ARROWS'
ob_camera.color = (0.0, 0.0, 0.0, 0.0)
ob_camera.display_type = 'WIRE'
ob_camera.lineart.crease_threshold = 0.0
ob_spiketrap.location = (0.0, 0.0, 0.0)
ob_spiketrap.rotation_euler = (1.571, -0.0, 0.0)
ob_spiketrap.lineart.crease_threshold = 0.0

# ---- collection membership
col_collection_1.objects.link(ob_box)
col_collection_1.objects.link(ob_spikes)
col_collection_1.objects.link(ob_boss)
col_collection_1.objects.link(ob_player)
col_collection_1.objects.link(ob_connector)
col_collection_1.objects.link(ob_node)
col_collection_1.objects.link(ob_lamp)
col_collection_1.objects.link(ob_camera)
col_collection_1.objects.link(ob_spiketrap)

# ---- scene / render settings (as saved in the file)
scene.camera = ob_camera
scene.frame_start = 1; scene.frame_end = 250; scene.frame_set(1)
scene.render.engine = 'BLENDER_EEVEE_NEXT'
scene.render.resolution_percentage = 50
scene.render.dither_intensity = 0.0
scene.cycles.use_denoising = False
scene.cycles.samples = 128
scene.cycles.sampling_pattern = 'TABULATED_SOBOL'
scene.cycles.light_sampling_threshold = 0.0
scene.cycles.use_adaptive_sampling = False
scene.cycles.use_light_tree = False
scene.cycles.blur_glossy = 0.0
scene.cycles.sample_clamp_indirect = 0.0
scene.view_settings.view_transform = 'Standard'
bpy.context.view_layer.update()

